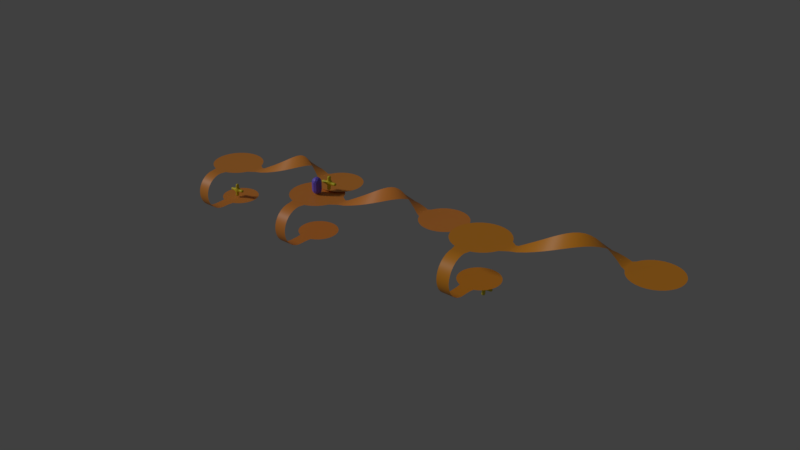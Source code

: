 # Source: game5final.blend  (saved by Blender 3.3.6; exported with 4.5.12 LTS)
import bpy
from mathutils import Matrix  # noqa: F401  (used for matrix-valued properties, if any)

bpy.ops.wm.read_factory_settings(use_empty=True)
scene = bpy.context.scene
scene.name = 'Scene'

# ---- materials (node trees are filled in below, after node groups)
mat_material_005 = bpy.data.materials.new('Material.005')
mat_material_005.use_transparent_shadow = False
mat_material_003 = bpy.data.materials.new('Material.003')
mat_material_003.use_transparent_shadow = False
mat_material_004 = bpy.data.materials.new('Material.004')
mat_material_004.use_transparent_shadow = False
mat_material_015 = bpy.data.materials.new('Material.015')
mat_material_015.use_transparent_shadow = False
mat_material_001 = bpy.data.materials.new('Material.001')
mat_material_001.use_transparent_shadow = False
mat_material_002 = bpy.data.materials.new('Material.002')
mat_material_002.use_transparent_shadow = False
mat_material = bpy.data.materials.new('Material')
mat_material.use_transparent_shadow = False

# ---- material node trees
mat_material_005.use_nodes = True; mat_material_005.node_tree.nodes.clear()
_N = mat_material_005.node_tree.nodes; _L = mat_material_005.node_tree.links
n0 = _N.new('ShaderNodeBsdfPrincipled'); n0.name = 'Principled BSDF'; n0.location = (10, 300)
n0.distribution = 'GGX'
n0.subsurface_method = 'RANDOM_WALK_SKIN'
n0.inputs[0].default_value = (0.1912, 0.1137, 0.8, 1.0)
n0.inputs[3].default_value = 1.45
n0.inputs[27].default_value = (0.0, 0.0, 0.0, 1.0)
n0.inputs[28].default_value = 1.0
n1 = _N.new('ShaderNodeOutputMaterial'); n1.name = 'Material Output'; n1.location = (300, 300)
_L.new(n0.outputs[0], n1.inputs[0])
n1.is_active_output = True
mat_material_003.use_nodes = True; mat_material_003.node_tree.nodes.clear()
_N = mat_material_003.node_tree.nodes; _L = mat_material_003.node_tree.links
n0 = _N.new('ShaderNodeBsdfPrincipled'); n0.name = 'Principled BSDF'; n0.location = (10, 300)
n0.distribution = 'GGX'
n0.subsurface_method = 'RANDOM_WALK_SKIN'
n0.inputs[0].default_value = (0.8, 0.2955, 0.01439, 1.0)
n0.inputs[3].default_value = 1.45
n0.inputs[27].default_value = (0.0, 0.0, 0.0, 1.0)
n0.inputs[28].default_value = 1.0
n1 = _N.new('ShaderNodeOutputMaterial'); n1.name = 'Material Output'; n1.location = (300, 300)
_L.new(n0.outputs[0], n1.inputs[0])
n1.is_active_output = True
mat_material_004.use_nodes = True; mat_material_004.node_tree.nodes.clear()
_N = mat_material_004.node_tree.nodes; _L = mat_material_004.node_tree.links
n0 = _N.new('ShaderNodeBsdfPrincipled'); n0.name = 'Principled BSDF'; n0.location = (10, 300)
n0.distribution = 'GGX'
n0.subsurface_method = 'RANDOM_WALK_SKIN'
n0.inputs[0].default_value = (0.8, 0.284, 0.03908, 1.0)
n0.inputs[3].default_value = 1.45
n0.inputs[27].default_value = (0.0, 0.0, 0.0, 1.0)
n0.inputs[28].default_value = 1.0
n1 = _N.new('ShaderNodeOutputMaterial'); n1.name = 'Material Output'; n1.location = (300, 300)
_L.new(n0.outputs[0], n1.inputs[0])
n1.is_active_output = True
mat_material_015.use_nodes = True; mat_material_015.node_tree.nodes.clear()
_N = mat_material_015.node_tree.nodes; _L = mat_material_015.node_tree.links
n0 = _N.new('ShaderNodeOutputMaterial'); n0.name = 'Material Output'; n0.location = (300, 300)
n1 = _N.new('ShaderNodeBsdfPrincipled'); n1.name = 'Principled BSDF'; n1.location = (10, 300)
n1.distribution = 'GGX'
n1.subsurface_method = 'RANDOM_WALK_SKIN'
n1.inputs[0].default_value = (0.8, 0.6949, 0.01858, 1.0)
n1.inputs[3].default_value = 1.45
n1.inputs[27].default_value = (0.0, 0.0, 0.0, 1.0)
n1.inputs[28].default_value = 1.0
_L.new(n1.outputs[0], n0.inputs[0])
n0.is_active_output = True
mat_material_001.use_nodes = True; mat_material_001.node_tree.nodes.clear()
_N = mat_material_001.node_tree.nodes; _L = mat_material_001.node_tree.links
n0 = _N.new('ShaderNodeOutputMaterial'); n0.name = 'Material Output'; n0.location = (300, 300)
n1 = _N.new('ShaderNodeBsdfPrincipled'); n1.name = 'Principled BSDF'; n1.location = (10, 300)
n1.distribution = 'GGX'
n1.subsurface_method = 'RANDOM_WALK_SKIN'
n1.inputs[0].default_value = (0.8, 0.6949, 0.01858, 1.0)
n1.inputs[3].default_value = 1.45
n1.inputs[27].default_value = (0.0, 0.0, 0.0, 1.0)
n1.inputs[28].default_value = 1.0
_L.new(n1.outputs[0], n0.inputs[0])
n0.is_active_output = True
mat_material_002.use_nodes = True; mat_material_002.node_tree.nodes.clear()
_N = mat_material_002.node_tree.nodes; _L = mat_material_002.node_tree.links
n0 = _N.new('ShaderNodeOutputMaterial'); n0.name = 'Material Output'; n0.location = (300, 300)
n1 = _N.new('ShaderNodeBsdfPrincipled'); n1.name = 'Principled BSDF'; n1.location = (10, 300)
n1.distribution = 'GGX'
n1.subsurface_method = 'RANDOM_WALK_SKIN'
n1.inputs[0].default_value = (0.8, 0.6949, 0.01858, 1.0)
n1.inputs[3].default_value = 1.45
n1.inputs[27].default_value = (0.0, 0.0, 0.0, 1.0)
n1.inputs[28].default_value = 1.0
_L.new(n1.outputs[0], n0.inputs[0])
n0.is_active_output = True
mat_material.use_nodes = True; mat_material.node_tree.nodes.clear()
_N = mat_material.node_tree.nodes; _L = mat_material.node_tree.links
n0 = _N.new('ShaderNodeBsdfPrincipled'); n0.name = 'Principled BSDF'; n0.location = (10, 300)
n0.distribution = 'GGX'
n0.subsurface_method = 'RANDOM_WALK_SKIN'
n0.inputs[0].default_value = (0.8, 0.2647, 0.03758, 1.0)
n0.inputs[3].default_value = 1.45
n0.inputs[27].default_value = (0.0, 0.0, 0.0, 1.0)
n0.inputs[28].default_value = 1.0
n1 = _N.new('ShaderNodeOutputMaterial'); n1.name = 'Material Output'; n1.location = (300, 300)
_L.new(n0.outputs[0], n1.inputs[0])
n1.is_active_output = True

# ---- world
world_world = bpy.data.worlds.new('World'); scene.world = world_world
world_world.color = (0.05088, 0.05088, 0.05088)
world_world.use_sun_shadow = False
world_world.sun_shadow_jitter_overblur = 0.0
world_world.cycles.sampling_method = 'MANUAL'

# ---- lights
light_hemi_001 = bpy.data.lights.new('Hemi.001', 'SUN')
light_hemi_001.transmission_factor = 0.0
light_hemi_001.angle = 0.1993
light_hemi_001.energy = 1.0
light_hemi_001.shadow_buffer_clip_start = 0.5
light_hemi_001.shadow_soft_size = 0.1
light_hemi_001.shadow_cascade_max_distance = 1000.0

# ---- meshes
me_player = bpy.data.meshes.new('Player')
me_player.from_pydata([(-5.677e-10, 1.987e-09, 0.0), (0.4342, -0.3154, 0.3317), (-0.1658, -0.5104, 0.3317), (-0.5367, 1.987e-09, 0.3317), (-0.1658, 0.5104, 0.3317), (0.4342, 0.3154, 0.3317), (-0.09747, -0.3, 0.08961), (0.2552, -0.1854, 0.08961), (0.1577, -0.4854, 0.2846), (0.5104, 1.987e-09, 0.2846), (0.2552, 0.1854, 0.08961), (-0.3154, 1.987e-09, 0.08961), (-0.4129, -0.3, 0.2846), (-0.09747, 0.3, 0.08961), (-0.4129, 0.3, 0.2846), (0.1577, 0.4854, 0.2846), (0.5706, -0.1854, 0.6), (0.5706, 0.1854, 0.6), (-5.677e-10, -0.6, 0.6), (0.3527, -0.4854, 0.6), (-0.5706, -0.1854, 0.6), (-0.3527, -0.4854, 0.6), (-0.3527, 0.4854, 0.6), (-0.5706, 0.1854, 0.6), (0.3527, 0.4854, 0.6), (-5.677e-10, 0.6, 0.6), (0.09747, 0.3, 2.11), (-0.2552, 0.1854, 2.11), (-0.2552, -0.1854, 2.11), (0.3154, -9.671e-10, 2.11), (0.09747, -0.3, 2.11), (0.4129, 0.3, 1.915), (-0.1577, 0.4854, 1.915), (-0.5104, -9.671e-10, 1.915), (-0.1577, -0.4854, 1.915), (0.4129, -0.3, 1.915), (-2.093e-06, 0.6, 1.6), (0.3527, 0.4854, 1.6), (-0.5706, 0.1854, 1.6), (-0.3527, 0.4854, 1.6), (-0.3527, -0.4854, 1.6), (-0.5706, -0.1854, 1.6), (0.3527, -0.4854, 1.6), (-2.093e-06, -0.6, 1.6), (0.5706, 0.1854, 1.6), (0.5706, -0.1854, 1.6), (-2.093e-06, -9.671e-10, 2.2), (0.5367, -9.671e-10, 1.868), (0.1658, 0.5104, 1.868), (-0.4342, 0.3154, 1.868), (-0.4342, -0.3154, 1.868), (0.1658, -0.5104, 1.868)], [], [(0, 7, 6), (1, 7, 9), (0, 6, 11), (0, 11, 13), (0, 13, 10), (1, 9, 16), (2, 8, 18), (3, 12, 20), (4, 14, 22), (5, 15, 24), (1, 16, 19), (2, 18, 21), (3, 20, 23), (4, 22, 25), (5, 24, 17), (21, 18, 43, 40), (16, 17, 44, 45), (19, 16, 45, 42), (24, 25, 36, 37), (22, 23, 38, 39), (17, 24, 37, 44), (24, 15, 25), (15, 4, 25), (25, 22, 39, 36), (22, 14, 23), (14, 3, 23), (20, 21, 40, 41), (20, 12, 21), (12, 2, 21), (18, 19, 42, 43), (18, 8, 19), (8, 1, 19), (23, 20, 41, 38), (16, 9, 17), (9, 5, 17), (10, 15, 5), (10, 13, 15), (13, 4, 15), (13, 14, 4), (13, 11, 14), (11, 3, 14), (11, 12, 3), (11, 6, 12), (6, 2, 12), (9, 10, 5), (9, 7, 10), (7, 0, 10), (6, 8, 2), (6, 7, 8), (7, 1, 8), (41, 40, 50), (42, 35, 51), (38, 41, 33), (36, 32, 48), (51, 35, 30), (43, 51, 34), (44, 31, 47), (50, 34, 28), (39, 38, 49), (44, 37, 31), (49, 33, 27), (37, 48, 31), (48, 32, 26), (36, 39, 32), (47, 31, 29), (39, 49, 32), (41, 50, 33), (26, 27, 46), (40, 43, 34), (42, 45, 35), (29, 26, 46), (37, 36, 48), (43, 42, 51), (29, 31, 26), (31, 48, 26), (26, 32, 27), (38, 33, 49), (45, 47, 35), (32, 49, 27), (45, 44, 47), (27, 28, 46), (27, 33, 28), (34, 51, 30), (40, 34, 50), (28, 34, 30), (28, 30, 46), (33, 50, 28), (35, 47, 29), (30, 29, 46), (30, 35, 29)])
me_player.materials.append(mat_material_005)
me_player.use_remesh_preserve_volume = False
me_player.use_remesh_preserve_attributes = False
me_player.use_mirror_vertex_groups = False
me_player.update()
me_walkmesh_001 = bpy.data.meshes.new('WalkMesh.001')
me_walkmesh_001.from_pydata([(26.45, 0.6692, 4.023), (25.78, 0.6036, 4.023), (25.14, 0.4093, 4.023), (24.55, 0.0937, 4.023), (24.04, -0.331, 4.023), (23.61, -0.8484, 4.023), (23.3, -1.439, 4.023), (23.1, -2.079, 4.023), (23.04, -2.746, 4.023), (23.1, -3.412, 4.023), (23.3, -4.052, 4.023), (23.61, -4.643, 4.023), (24.04, -5.16, 4.023), (24.55, -5.585, 4.023), (25.14, -5.9, 4.023), (25.78, -6.095, 4.023), (26.45, -6.16, 4.023), (27.12, -6.095, 4.023), (27.76, -5.9, 4.023), (28.35, -5.585, 4.023), (28.86, -5.16, 4.023), (29.29, -4.643, 4.023), (29.61, -4.052, 4.023), (29.8, -3.412, 4.023), (29.87, -2.745, 4.023), (29.8, -2.079, 4.023), (29.61, -1.439, 4.023), (29.29, -0.8484, 4.023), (28.86, -0.331, 4.023), (28.35, 0.0937, 4.023), (27.76, 0.4093, 4.023), (27.12, 0.6036, 4.023), (26.45, -5.228, -0.9767), (25.97, -5.18, -0.9767), (25.5, -5.039, -0.9767), (25.07, -4.81, -0.9767), (24.7, -4.501, -0.9767), (24.39, -4.125, -0.9767), (24.16, -3.695, -0.9767), (24.02, -3.23, -0.9767), (23.97, -2.746, -0.9767), (24.02, -2.261, -0.9767), (24.16, -1.796, -0.9767), (24.39, -1.366, -0.9767), (24.7, -0.9901, -0.9767), (25.07, -0.6814, -0.9767), (25.5, -0.452, -0.9767), (25.97, -0.3107, -0.9767), (26.45, -0.263, -0.9767), (26.93, -0.3107, -0.9767), (27.4, -0.452, -0.9767), (27.83, -0.6814, -0.9767), (28.21, -0.9901, -0.9767), (28.51, -1.366, -0.9767), (28.74, -1.796, -0.9767), (28.89, -2.261, -0.9767), (28.93, -2.746, -0.9767), (28.89, -3.23, -0.9767), (28.74, -3.695, -0.9767), (28.51, -4.125, -0.9767), (28.21, -4.501, -0.9767), (27.83, -4.81, -0.9767), (27.4, -5.039, -0.9767), (26.93, -5.18, -0.9767), (25.65, -6.745, -0.9767), (25.65, -7.233, -0.9286), (25.65, -7.702, -0.7864), (25.65, -8.134, -0.5553), (25.65, -8.513, -0.2444), (25.65, -8.824, 0.1344), (25.65, -9.055, 0.5666), (25.65, -9.197, 1.036), (27.25, -6.746, 4.023), (27.25, -7.233, 3.975), (27.25, -7.702, 3.833), (27.25, -8.134, 3.602), (27.25, -8.513, 3.291), (27.25, -8.824, 2.912), (27.25, -9.055, 2.48), (27.25, -9.197, 2.011), (27.25, -9.246, 1.523), (27.25, -9.197, 1.036), (27.25, -9.055, 0.5666), (27.25, -8.824, 0.1344), (27.25, -8.513, -0.2444), (27.25, -8.134, -0.5553), (27.25, -7.702, -0.7864), (27.25, -7.233, -0.9286), (27.25, -6.745, -0.9767), (25.65, -9.246, 1.523), (25.65, -9.197, 2.011), (25.65, -9.055, 2.48), (25.65, -8.824, 2.912), (25.65, -8.513, 3.291), (25.65, -8.134, 3.602), (25.65, -7.702, 3.833), (25.65, -7.233, 3.975), (25.65, -6.746, 4.023), (25.46, -5.997, 4.023), (27.44, -5.997, 4.023), (25.65, -5.706, -0.9767), (27.25, -5.706, -0.9767), (27.35, -5.054, -0.9767), (25.57, -5.061, -0.9767), (31.26, -3.206, 4.076), (30.61, -3.497, 4.083), (31.39, -1.546, 4.436), (30.61, -1.857, 4.049), (32.13, -2.836, 4.219), (32.26, -1.278, 4.896), (33.01, -2.502, 4.431), (33.14, -1.106, 5.399), (33.88, -2.215, 4.704), (34.01, -1.034, 5.926), (34.76, -1.987, 5.028), (34.89, -1.067, 6.456), (35.63, -1.827, 5.391), (35.76, -1.203, 6.971), (36.51, -1.74, 5.777), (36.64, -1.437, 7.448), (37.38, -1.73, 6.173), (37.51, -1.759, 7.871), (38.26, -1.798, 6.563), (38.39, -2.158, 8.223), (39.13, -1.941, 6.933), (39.26, -2.618, 8.491), (40.01, -2.153, 7.267), (40.14, -3.121, 8.663), (40.88, -2.427, 7.554), (41.01, -3.648, 8.734), (41.76, -2.75, 7.782), (41.89, -4.179, 8.701), (42.63, -3.113, 7.942), (42.76, -4.693, 8.565), (43.51, -3.499, 8.029), (43.64, -5.17, 8.332), (44.29, -3.848, 8.069), (44.28, -5.494, 8.036), (30.31, -3.569, 4.023), (30.31, -1.922, 4.023), (47.45, -7.589, 8.023), (46.9, -7.534, 8.023), (46.36, -7.372, 8.023), (45.87, -7.11, 8.023), (45.44, -6.756, 8.023), (45.09, -6.325, 8.023), (44.82, -5.834, 8.023), (44.66, -5.3, 8.023), (44.61, -4.746, 8.023), (44.66, -4.191, 8.023), (44.82, -3.657, 8.023), (45.09, -3.166, 8.023), (45.44, -2.735, 8.023), (45.87, -2.381, 8.023), (46.36, -2.119, 8.023), (46.9, -1.957, 8.023), (47.45, -1.902, 8.023), (48.01, -1.957, 8.023), (48.54, -2.119, 8.023), (49.03, -2.381, 8.023), (49.46, -2.735, 8.023), (49.81, -3.166, 8.023), (50.08, -3.657, 8.023), (50.24, -4.191, 8.023), (50.29, -4.746, 8.023), (50.24, -5.3, 8.023), (50.08, -5.834, 8.023), (49.81, -6.325, 8.023), (49.46, -6.756, 8.023), (49.03, -7.11, 8.023), (48.54, -7.372, 8.023), (48.01, -7.534, 8.023), (44.52, -5.581, 8.023), (44.52, -3.91, 8.023)], [], [(98, 97, 72, 99, 17, 16, 15), (33, 103, 34, 35, 36, 37, 38, 39, 40, 41, 42, 43, 44, 45, 46, 47, 48, 49, 50, 51, 52, 53, 54, 55, 56, 57, 58, 59, 60, 61, 62, 102, 63, 32), (85, 84, 68, 67), (78, 77, 92, 91), (86, 85, 67, 66), (79, 78, 91, 90), (87, 86, 66, 65), (80, 79, 90, 89), (73, 72, 97, 96), (88, 87, 65, 64), (81, 80, 89, 71), (74, 73, 96, 95), (82, 81, 71, 70), (75, 74, 95, 94), (83, 82, 70, 69), (76, 75, 94, 93), (84, 83, 69, 68), (77, 76, 93, 92), (88, 64, 100, 101), (1, 2, 3, 4, 5, 6, 7, 8, 9, 10, 11, 12, 13, 14, 98, 15, 16, 17, 99, 18, 19, 20, 21, 22, 23, 24, 25, 26, 27, 28, 29, 30, 31, 0), (32, 63, 102, 101, 100, 103, 33), (107, 105, 104, 106), (106, 104, 108, 109), (109, 108, 110, 111), (111, 110, 112, 113), (113, 112, 114, 115), (115, 114, 116, 117), (117, 116, 118, 119), (119, 118, 120, 121), (121, 120, 122, 123), (123, 122, 124, 125), (125, 124, 126, 127), (127, 126, 128, 129), (129, 128, 130, 131), (131, 130, 132, 133), (133, 132, 134, 135), (135, 134, 136, 137), (139, 138, 105, 107), (23, 22, 138, 139, 26, 25, 24), (141, 142, 143, 144, 145, 146, 147, 148, 149, 150, 151, 152, 153, 154, 155, 156, 157, 158, 159, 160, 161, 162, 163, 164, 165, 166, 167, 168, 169, 170, 171, 140), (137, 136, 173, 150, 149, 148, 147, 146, 172)])
me_walkmesh_001.polygons.foreach_set('use_smooth', [True] * 41)
me_walkmesh_001.materials.append(mat_material_003)
me_walkmesh_001.use_remesh_preserve_volume = False
me_walkmesh_001.use_remesh_preserve_attributes = False
me_walkmesh_001.use_mirror_vertex_groups = False
me_walkmesh_001.update()
me_walkmesh_002 = bpy.data.meshes.new('WalkMesh.002')
me_walkmesh_002.from_pydata([(-20.74, 9.359, -3.791), (-21.4, 9.293, -3.791), (-22.04, 9.099, -3.791), (-22.63, 8.783, -3.791), (-23.15, 8.359, -3.791), (-23.58, 7.841, -3.791), (-23.89, 7.251, -3.791), (-24.08, 6.61, -3.791), (-24.15, 5.944, -3.791), (-24.08, 5.278, -3.791), (-23.89, 4.637, -3.791), (-23.58, 4.047, -3.791), (-23.15, 3.53, -3.791), (-22.63, 3.105, -3.791), (-22.04, 2.789, -3.791), (-21.4, 2.595, -3.791), (-20.74, 2.529, -3.791), (-20.07, 2.595, -3.791), (-19.43, 2.789, -3.791), (-18.84, 3.105, -3.791), (-18.32, 3.53, -3.791), (-17.9, 4.047, -3.791), (-17.58, 4.637, -3.791), (-17.39, 5.278, -3.791), (-17.32, 5.944, -3.791), (-17.39, 6.61, -3.791), (-17.58, 7.251, -3.791), (-17.9, 7.841, -3.791), (-18.32, 8.359, -3.791), (-18.84, 8.783, -3.791), (-19.43, 9.099, -3.791), (-20.07, 9.293, -3.791), (-20.74, 3.462, -8.791), (-21.22, 3.509, -8.791), (-21.69, 3.651, -8.791), (-22.12, 3.88, -8.791), (-22.49, 4.189, -8.791), (-22.8, 4.565, -8.791), (-23.03, 4.994, -8.791), (-23.17, 5.46, -8.791), (-23.22, 5.944, -8.791), (-23.17, 6.428, -8.791), (-23.03, 6.894, -8.791), (-22.8, 7.323, -8.791), (-22.49, 7.699, -8.791), (-22.12, 8.008, -8.791), (-21.69, 8.238, -8.791), (-21.22, 8.379, -8.791), (-20.74, 8.427, -8.791), (-20.25, 8.379, -8.791), (-19.79, 8.238, -8.791), (-19.36, 8.008, -8.791), (-18.98, 7.699, -8.791), (-18.67, 7.323, -8.791), (-18.44, 6.894, -8.791), (-18.3, 6.428, -8.791), (-18.25, 5.944, -8.791), (-18.3, 5.46, -8.791), (-18.44, 4.994, -8.791), (-18.67, 4.565, -8.791), (-18.98, 4.189, -8.791), (-19.36, 3.88, -8.791), (-19.79, 3.651, -8.791), (-20.25, 3.509, -8.791), (-21.54, 1.944, -8.791), (-21.54, 1.456, -8.743), (-21.54, 0.9874, -8.6), (-21.54, 0.5551, -8.369), (-21.54, 0.1763, -8.058), (-21.54, -0.1346, -7.679), (-21.54, -0.3656, -7.247), (-21.54, -0.5079, -6.778), (-19.94, 1.944, -3.791), (-19.94, 1.456, -3.839), (-19.94, 0.9874, -3.981), (-19.94, 0.5551, -4.212), (-19.94, 0.1763, -4.523), (-19.94, -0.1346, -4.902), (-19.94, -0.3656, -5.334), (-19.94, -0.5079, -5.803), (-19.94, -0.5559, -6.291), (-19.94, -0.5079, -6.778), (-19.94, -0.3656, -7.247), (-19.94, -0.1346, -7.679), (-19.94, 0.1763, -8.058), (-19.94, 0.5551, -8.369), (-19.94, 0.9874, -8.6), (-19.94, 1.456, -8.743), (-19.94, 1.944, -8.791), (-21.54, -0.5559, -6.291), (-21.54, -0.5079, -5.803), (-21.54, -0.3656, -5.334), (-21.54, -0.1346, -4.902), (-21.54, 0.1763, -4.523), (-21.54, 0.5551, -4.212), (-21.54, 0.9874, -3.981), (-21.54, 1.456, -3.839), (-21.54, 1.944, -3.791), (-21.72, 2.692, -3.791), (-19.75, 2.692, -3.791), (-21.54, 2.984, -8.791), (-19.94, 2.984, -8.791), (-19.83, 3.636, -8.791), (-21.61, 3.629, -8.791), (-15.93, 5.484, -3.738), (-16.58, 5.193, -3.731), (-15.8, 7.144, -3.378), (-16.57, 6.833, -3.765), (-15.05, 5.853, -3.595), (-14.92, 7.411, -2.918), (-14.18, 6.188, -3.383), (-14.05, 7.584, -2.415), (-13.3, 6.475, -3.11), (-13.17, 7.655, -1.888), (-12.43, 6.703, -2.786), (-12.3, 7.622, -1.357), (-11.55, 6.863, -2.423), (-11.42, 7.486, -0.8433), (-10.68, 6.95, -2.037), (-10.55, 7.253, -0.3656), (-9.803, 6.959, -1.641), (-9.674, 6.93, 0.05738), (-8.928, 6.891, -1.251), (-8.799, 6.532, 0.4093), (-8.053, 6.748, -0.8811), (-7.924, 6.072, 0.6768), (-7.178, 6.536, -0.5466), (-7.049, 5.569, 0.8494), (-6.303, 6.263, -0.2599), (-6.174, 5.042, 0.9205), (-5.428, 5.939, -0.03194), (-5.299, 4.511, 0.8875), (-4.553, 5.577, 0.1284), (-4.424, 3.997, 0.7516), (-3.678, 5.19, 0.215), (-3.549, 3.519, 0.5179), (-2.894, 4.842, 0.2551), (-2.901, 3.195, 0.222), (-16.87, 5.121, -3.791), (-16.87, 6.768, -3.791), (0.2641, 1.101, 0.2094), (-0.2906, 1.155, 0.2094), (-0.8239, 1.317, 0.2094), (-1.315, 1.58, 0.2094), (-1.746, 1.934, 0.2094), (-2.1, 2.364, 0.2094), (-2.363, 2.856, 0.2094), (-2.524, 3.389, 0.2094), (-2.579, 3.944, 0.2094), (-2.524, 4.499, 0.2094), (-2.363, 5.032, 0.2094), (-2.1, 5.524, 0.2094), (-1.746, 5.955, 0.2094), (-1.315, 6.308, 0.2094), (-0.8239, 6.571, 0.2094), (-0.2906, 6.733, 0.2094), (0.2641, 6.787, 0.2094), (0.8188, 6.733, 0.2094), (1.352, 6.571, 0.2094), (1.844, 6.308, 0.2094), (2.275, 5.955, 0.2094), (2.628, 5.524, 0.2094), (2.891, 5.032, 0.2094), (3.053, 4.499, 0.2094), (3.107, 3.944, 0.2094), (3.053, 3.389, 0.2094), (2.891, 2.856, 0.2094), (2.628, 2.364, 0.2094), (2.275, 1.934, 0.2094), (1.844, 1.58, 0.2094), (1.352, 1.317, 0.2094), (0.8188, 1.155, 0.2094), (-2.67, 3.109, 0.2094), (-2.67, 4.78, 0.2094)], [], [(98, 97, 72, 99, 17, 16, 15), (33, 103, 34, 35, 36, 37, 38, 39, 40, 41, 42, 43, 44, 45, 46, 47, 48, 49, 50, 51, 52, 53, 54, 55, 56, 57, 58, 59, 60, 61, 62, 102, 63, 32), (85, 84, 68, 67), (78, 77, 92, 91), (86, 85, 67, 66), (79, 78, 91, 90), (87, 86, 66, 65), (80, 79, 90, 89), (73, 72, 97, 96), (88, 87, 65, 64), (81, 80, 89, 71), (74, 73, 96, 95), (82, 81, 71, 70), (75, 74, 95, 94), (83, 82, 70, 69), (76, 75, 94, 93), (84, 83, 69, 68), (77, 76, 93, 92), (88, 64, 100, 101), (1, 2, 3, 4, 5, 6, 7, 8, 9, 10, 11, 12, 13, 14, 98, 15, 16, 17, 99, 18, 19, 20, 21, 22, 23, 24, 25, 26, 27, 28, 29, 30, 31, 0), (32, 63, 102, 101, 100, 103, 33), (107, 105, 104, 106), (106, 104, 108, 109), (109, 108, 110, 111), (111, 110, 112, 113), (113, 112, 114, 115), (115, 114, 116, 117), (117, 116, 118, 119), (119, 118, 120, 121), (121, 120, 122, 123), (123, 122, 124, 125), (125, 124, 126, 127), (127, 126, 128, 129), (129, 128, 130, 131), (131, 130, 132, 133), (133, 132, 134, 135), (135, 134, 136, 137), (139, 138, 105, 107), (23, 22, 138, 139, 26, 25, 24), (141, 142, 143, 144, 145, 146, 147, 148, 149, 150, 151, 152, 153, 154, 155, 156, 157, 158, 159, 160, 161, 162, 163, 164, 165, 166, 167, 168, 169, 170, 171, 140), (137, 136, 173, 150, 149, 148, 147, 146, 172)])
me_walkmesh_002.polygons.foreach_set('use_smooth', [True] * 41)
me_walkmesh_002.materials.append(mat_material_004)
me_walkmesh_002.use_remesh_preserve_volume = False
me_walkmesh_002.use_remesh_preserve_attributes = False
me_walkmesh_002.use_mirror_vertex_groups = False
me_walkmesh_002.update()
me_plane_009 = bpy.data.meshes.new('Plane.009')
me_plane_009.from_pydata([(-1.0, -1.0, 0.0), (-1.078, -0.9499, 1.131), (-0.7148, -2.166, 0.09426), (-1.278, 0.1399, -0.1077), (-0.9176, -1.063, -1.158)], [(0, 1), (2, 0), (0, 3), (0, 4)], [])
_uv = me_plane_009.uv_layers.new(name='UVMap')
_uv.uv.foreach_set('vector', [])
me_plane_009.materials.append(mat_material_015)
me_plane_009.update()
me_plane_001 = bpy.data.meshes.new('Plane.001')
me_plane_001.from_pydata([(-1.0, -1.0, 0.0), (-1.078, -0.9499, 1.131), (-0.7148, -2.166, 0.09426), (-1.278, 0.1399, -0.1077), (-0.9176, -1.063, -1.158)], [(0, 1), (2, 0), (0, 3), (0, 4)], [])
_uv = me_plane_001.uv_layers.new(name='UVMap')
_uv.uv.foreach_set('vector', [])
me_plane_001.materials.append(mat_material_001)
me_plane_001.update()
me_plane_002 = bpy.data.meshes.new('Plane.002')
me_plane_002.from_pydata([(-1.0, -1.0, 0.0), (-1.078, -0.9499, 1.131), (-0.7148, -2.166, 0.09426), (-1.278, 0.1399, -0.1077), (-0.9176, -1.063, -1.158)], [(0, 1), (2, 0), (0, 3), (0, 4)], [])
_uv = me_plane_002.uv_layers.new(name='UVMap')
_uv.uv.foreach_set('vector', [])
me_plane_002.materials.append(mat_material_002)
me_plane_002.update()
me_walkmesh = bpy.data.meshes.new('WalkMesh')
me_walkmesh.from_pydata([(2.867e-07, 3.415, 0.0), (-0.6662, 3.349, 0.0), (-1.307, 3.155, 0.0), (-1.897, 2.839, 0.0), (-2.415, 2.415, 0.0), (-2.839, 1.897, 0.0), (-3.155, 1.307, 0.0), (-3.349, 0.6662, 0.0), (-3.415, -4.303e-07, 0.0), (-3.349, -0.6662, 0.0), (-3.155, -1.307, 0.0), (-2.839, -1.897, 0.0), (-2.415, -2.415, 0.0), (-1.897, -2.839, 0.0), (-1.307, -3.155, 0.0), (-0.6662, -3.349, 0.0), (1.399e-06, -3.415, 0.0), (0.6662, -3.349, 0.0), (1.307, -3.155, 0.0), (1.897, -2.839, 0.0), (2.415, -2.415, 0.0), (2.839, -1.897, 0.0), (3.155, -1.307, 0.0), (3.349, -0.6662, 0.0), (3.415, 2.609e-06, 0.0), (3.349, 0.6662, 0.0), (3.155, 1.307, 0.0), (2.839, 1.897, 0.0), (2.415, 2.415, 0.0), (1.897, 2.839, 0.0), (1.307, 3.155, 0.0), (0.6662, 3.349, 0.0), (1.786e-07, -2.482, -5.0), (-0.4843, -2.435, -5.0), (-0.95, -2.293, -5.0), (-1.379, -2.064, -5.0), (-1.755, -1.755, -5.0), (-2.064, -1.379, -5.0), (-2.293, -0.95, -5.0), (-2.435, -0.4843, -5.0), (-2.482, 1.054e-06, -5.0), (-2.435, 0.4843, -5.0), (-2.293, 0.95, -5.0), (-2.064, 1.379, -5.0), (-1.755, 1.755, -5.0), (-1.379, 2.064, -5.0), (-0.95, 2.293, -5.0), (-0.4843, 2.435, -5.0), (9.875e-07, 2.482, -5.0), (0.4843, 2.435, -5.0), (0.95, 2.293, -5.0), (1.379, 2.064, -5.0), (1.755, 1.755, -5.0), (2.064, 1.379, -5.0), (2.293, 0.95, -5.0), (2.435, 0.4843, -5.0), (2.482, -1.155e-06, -5.0), (2.435, -0.4843, -5.0), (2.293, -0.95, -5.0), (2.064, -1.379, -5.0), (1.755, -1.755, -5.0), (1.379, -2.064, -5.0), (0.95, -2.293, -5.0), (0.4843, -2.435, -5.0), (-0.8, -4.0, -5.0), (-0.8, -4.488, -4.952), (-0.8, -4.957, -4.81), (-0.8, -5.389, -4.579), (-0.8, -5.768, -4.268), (-0.8, -6.079, -3.889), (-0.8, -6.31, -3.457), (-0.8, -6.452, -2.988), (0.8, -4.0, -2.384e-07), (0.8, -4.488, -0.04804), (0.8, -4.957, -0.1903), (0.8, -5.389, -0.4213), (0.8, -5.768, -0.7322), (0.8, -6.079, -1.111), (0.8, -6.31, -1.543), (0.8, -6.452, -2.012), (0.8, -6.5, -2.5), (0.8, -6.452, -2.988), (0.8, -6.31, -3.457), (0.8, -6.079, -3.889), (0.8, -5.768, -4.268), (0.8, -5.389, -4.579), (0.8, -4.957, -4.81), (0.8, -4.488, -4.952), (0.8, -4.0, -5.0), (-0.8, -6.5, -2.5), (-0.8, -6.452, -2.012), (-0.8, -6.31, -1.543), (-0.8, -6.079, -1.111), (-0.8, -5.768, -0.7322), (-0.8, -5.389, -0.4213), (-0.8, -4.957, -0.1903), (-0.8, -4.488, -0.04804), (-0.8, -4.0, -2.384e-07), (-0.9865, -3.252, 0.0), (0.9865, -3.252, 0.0), (-0.8, -2.96, -5.0), (0.8, -2.96, -5.0), (0.9015, -2.308, -5.0), (-0.8788, -2.315, -5.0), (4.808, -0.4601, 0.0529), (4.155, -0.751, 0.0594), (4.937, 1.2, 0.4125), (4.163, 0.8885, 0.02562), (5.683, -0.09057, 0.1956), (5.812, 1.467, 0.8722), (6.558, 0.244, 0.4077), (6.687, 1.64, 1.375), (7.433, 0.5307, 0.681), (7.562, 1.711, 1.902), (8.308, 0.7586, 1.005), (8.437, 1.678, 2.433), (9.183, 0.9189, 1.367), (9.312, 1.542, 2.947), (10.06, 1.006, 1.754), (10.19, 1.308, 3.425), (10.93, 1.015, 2.15), (11.06, 0.9861, 3.848), (11.81, 0.9471, 2.54), (11.94, 0.5875, 4.2), (12.68, 0.8044, 2.909), (12.81, 0.1278, 4.467), (13.56, 0.5923, 3.244), (13.69, -0.3753, 4.64), (14.43, 0.319, 3.531), (14.56, -0.9023, 4.711), (15.31, -0.004988, 3.759), (15.44, -1.433, 4.678), (16.18, -0.3672, 3.919), (16.31, -1.947, 4.542), (17.06, -0.7537, 4.006), (17.19, -2.425, 4.308), (17.84, -1.102, 4.046), (17.83, -2.749, 4.013), (3.863, -0.8236, 0.0), (3.863, 0.8236, 0.0), (21.0, -4.843, 4.0), (20.45, -4.789, 4.0), (19.91, -4.627, 4.0), (19.42, -4.364, 4.0), (18.99, -4.01, 4.0), (18.64, -3.58, 4.0), (18.37, -3.088, 4.0), (18.21, -2.555, 4.0), (18.16, -2.0, 4.0), (18.21, -1.445, 4.0), (18.37, -0.9119, 4.0), (18.64, -0.4204, 4.0), (18.99, 0.01048, 4.0), (19.42, 0.3641, 4.0), (19.91, 0.6268, 4.0), (20.45, 0.7886, 4.0), (21.0, 0.8432, 4.0), (21.55, 0.7886, 4.0), (22.09, 0.6268, 4.0), (22.58, 0.3641, 4.0), (23.01, 0.01047, 4.0), (23.36, -0.4204, 4.0), (23.63, -0.9119, 4.0), (23.79, -1.445, 4.0), (23.84, -2.0, 4.0), (23.79, -2.555, 4.0), (23.63, -3.088, 4.0), (23.36, -3.58, 4.0), (23.01, -4.01, 4.0), (22.58, -4.364, 4.0), (22.09, -4.627, 4.0), (21.55, -4.789, 4.0), (18.07, -2.836, 4.0), (18.07, -1.164, 4.0)], [], [(98, 97, 72, 99, 17, 16, 15), (33, 103, 34, 35, 36, 37, 38, 39, 40, 41, 42, 43, 44, 45, 46, 47, 48, 49, 50, 51, 52, 53, 54, 55, 56, 57, 58, 59, 60, 61, 62, 102, 63, 32), (85, 84, 68, 67), (78, 77, 92, 91), (86, 85, 67, 66), (79, 78, 91, 90), (87, 86, 66, 65), (80, 79, 90, 89), (73, 72, 97, 96), (88, 87, 65, 64), (81, 80, 89, 71), (74, 73, 96, 95), (82, 81, 71, 70), (75, 74, 95, 94), (83, 82, 70, 69), (76, 75, 94, 93), (84, 83, 69, 68), (77, 76, 93, 92), (88, 64, 100, 101), (1, 2, 3, 4, 5, 6, 7, 8, 9, 10, 11, 12, 13, 14, 98, 15, 16, 17, 99, 18, 19, 20, 21, 22, 23, 24, 25, 26, 27, 28, 29, 30, 31, 0), (32, 63, 102, 101, 100, 103, 33), (107, 105, 104, 106), (106, 104, 108, 109), (109, 108, 110, 111), (111, 110, 112, 113), (113, 112, 114, 115), (115, 114, 116, 117), (117, 116, 118, 119), (119, 118, 120, 121), (121, 120, 122, 123), (123, 122, 124, 125), (125, 124, 126, 127), (127, 126, 128, 129), (129, 128, 130, 131), (131, 130, 132, 133), (133, 132, 134, 135), (135, 134, 136, 137), (139, 138, 105, 107), (23, 22, 138, 139, 26, 25, 24), (141, 142, 143, 144, 145, 146, 147, 148, 149, 150, 151, 152, 153, 154, 155, 156, 157, 158, 159, 160, 161, 162, 163, 164, 165, 166, 167, 168, 169, 170, 171, 140), (137, 136, 173, 150, 149, 148, 147, 146, 172)])
me_walkmesh.polygons.foreach_set('use_smooth', [True] * 41)
me_walkmesh.materials.append(mat_material)
me_walkmesh.use_remesh_preserve_volume = False
me_walkmesh.use_remesh_preserve_attributes = False
me_walkmesh.use_mirror_vertex_groups = False
me_walkmesh.update()

# ---- objects
ob_hemi = bpy.data.objects.new('Hemi', light_hemi_001)
ob_player = bpy.data.objects.new('Player', me_player)
ob_walkmesh1 = bpy.data.objects.new('WalkMesh1', me_walkmesh_001)
ob_walkmesh2 = bpy.data.objects.new('WalkMesh2', me_walkmesh_002)
ob_star = bpy.data.objects.new('star', me_plane_009)
ob_star1 = bpy.data.objects.new('star1', me_plane_001)
ob_star2 = bpy.data.objects.new('star2', me_plane_002)
ob_walkmesh = bpy.data.objects.new('WalkMesh', me_walkmesh)

# ---- transforms, parenting, visibility, modifiers, constraints
ob_hemi.location = (0.0, 0.0, 8.54)
ob_hemi.rotation_euler = (0.5307, -0.8925, -0.02228)
ob_hemi.lineart.crease_threshold = 0.0
ob_player.location = (0.0, 0.0, 0.0)
ob_player.lineart.crease_threshold = 0.0
ob_walkmesh1.location = (0.0, 0.0, 0.0)
ob_walkmesh1.display.show_shadows = False
ob_walkmesh1.lineart.crease_threshold = 0.0
ob_walkmesh2.location = (0.0, 0.0, 0.0)
ob_walkmesh2.display.show_shadows = False
ob_walkmesh2.lineart.crease_threshold = 0.0
ob_star.location = (0.2339, 2.288, 1.22)
ob_star.rotation_euler = (0.06244, 0.1459, 1.411)
ob_star.scale = (0.9932, 0.8719, 0.8115)
_m = ob_star.modifiers.new('Skin', 'SKIN')
_m = ob_star.modifiers.new('Subdivision', 'SUBSURF')
ob_star1.location = (-21.43, 6.499, -7.801)
ob_star1.rotation_euler = (0.06244, 0.1459, 1.411)
ob_star1.scale = (0.9932, 0.8719, 0.8115)
_m = ob_star1.modifiers.new('Skin', 'SKIN')
_m = ob_star1.modifiers.new('Subdivision', 'SUBSURF')
ob_star2.location = (26.08, -1.197, -2.244)
ob_star2.rotation_euler = (0.06244, 0.1459, 1.411)
ob_star2.scale = (0.9932, 0.8719, 0.8115)
_m = ob_star2.modifiers.new('Skin', 'SKIN')
_m = ob_star2.modifiers.new('Subdivision', 'SUBSURF')
ob_walkmesh.location = (0.0, 0.0, 0.0)
ob_walkmesh.display.show_shadows = False
ob_walkmesh.lineart.crease_threshold = 0.0

# ---- collection membership
scene.collection.objects.link(ob_hemi)
scene.collection.objects.link(ob_player)
scene.collection.objects.link(ob_walkmesh1)
scene.collection.objects.link(ob_walkmesh2)
scene.collection.objects.link(ob_star)
scene.collection.objects.link(ob_star1)
scene.collection.objects.link(ob_star2)
scene.collection.objects.link(ob_walkmesh)

# ---- scene / render settings (as saved in the file)
scene.frame_start = 1; scene.frame_end = 250; scene.frame_set(21)
scene.render.engine = 'BLENDER_EEVEE_NEXT'
scene.render.resolution_percentage = 50
scene.render.dither_intensity = 0.0
scene.cycles.use_denoising = False
scene.cycles.samples = 128
scene.cycles.sampling_pattern = 'TABULATED_SOBOL'
scene.cycles.use_adaptive_sampling = False
scene.cycles.use_light_tree = False
scene.cycles.blur_glossy = 0.0
scene.cycles.sample_clamp_indirect = 0.0
scene.view_settings.view_transform = 'Standard'
bpy.context.view_layer.update()

# ---- added for rendering (the .blend has no active camera): camera
cam_auto = bpy.data.cameras.new('AutoCamera')
cam_auto.lens = 50.0
cam_auto.sensor_width = 36.0
cam_auto.clip_end = 1278.05
ob_auto_camera = bpy.data.objects.new('AutoCamera', cam_auto)
scene.collection.objects.link(ob_auto_camera)
ob_auto_camera.location = (85.8955, -87.3321, 58.2311)
ob_auto_camera.rotation_euler = (1.09748, -7.21219e-08, 0.694738)
scene.camera = ob_auto_camera
bpy.context.view_layer.update()
